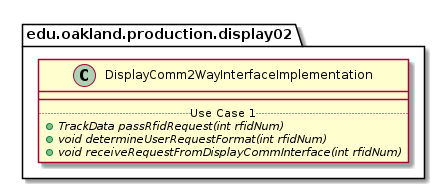

The diagram above was rendered by PlantUML. Its source (embedded in the PNG):
@startuml DisplayComm2WayInterfaceImplementation

package edu.oakland.production.display02 {
    class DisplayComm2WayInterfaceImplementation {
        __
        .. Use Case 1 ..
        {abstract} + TrackData passRfidRequest(int rfidNum)
        {abstract} + void determineUserRequestFormat(int rfidNum)
        {abstract} + void receiveRequestFromDisplayCommInterface(int rfidNum)
    }
}

@enduml